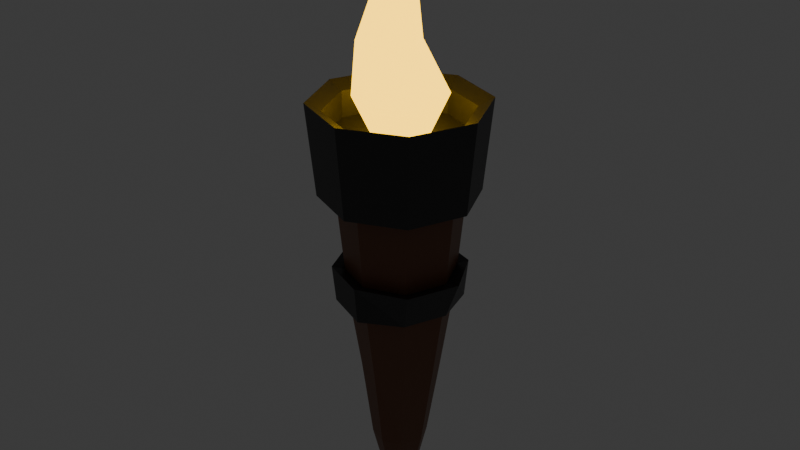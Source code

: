 # Source: torch.blend  (saved by Blender 4.1.23; exported with 4.5.12 LTS)
import bpy
from mathutils import Matrix  # noqa: F401  (used for matrix-valued properties, if any)

bpy.ops.wm.read_factory_settings(use_empty=True)
scene = bpy.context.scene
scene.name = 'Scene'

# ---- collections
col_collection = bpy.data.collections.new('Collection'); scene.collection.children.link(col_collection)

# ---- materials (node trees are filled in below, after node groups)
mat_material_005 = bpy.data.materials.new('Material.005')
mat_material_005.use_transparent_shadow = False
mat_material_006 = bpy.data.materials.new('Material.006')
mat_material_006.use_transparent_shadow = False
mat_material_002 = bpy.data.materials.new('Material.002')
mat_material_002.use_transparent_shadow = False

# ---- material node trees
mat_material_005.use_nodes = True; mat_material_005.node_tree.nodes.clear()
_N = mat_material_005.node_tree.nodes; _L = mat_material_005.node_tree.links
n0 = _N.new('ShaderNodeBsdfPrincipled'); n0.name = 'Principled BSDF'; n0.location = (10, 300)
n0.inputs[0].default_value = (0.1843, 0.07429, 0.03523, 1.0)
n1 = _N.new('ShaderNodeOutputMaterial'); n1.name = 'Material Output'; n1.location = (300, 300)
_L.new(n0.outputs[0], n1.inputs[0])
n1.is_active_output = True
mat_material_006.use_nodes = True; mat_material_006.node_tree.nodes.clear()
_N = mat_material_006.node_tree.nodes; _L = mat_material_006.node_tree.links
n0 = _N.new('ShaderNodeBsdfPrincipled'); n0.name = 'Principled BSDF'; n0.location = (10, 300)
n0.inputs[0].default_value = (0.03597, 0.03597, 0.03597, 1.0)
n1 = _N.new('ShaderNodeOutputMaterial'); n1.name = 'Material Output'; n1.location = (300, 300)
_L.new(n0.outputs[0], n1.inputs[0])
n1.is_active_output = True
mat_material_002.use_nodes = True; mat_material_002.node_tree.nodes.clear()
_N = mat_material_002.node_tree.nodes; _L = mat_material_002.node_tree.links
n0 = _N.new('ShaderNodeBsdfPrincipled'); n0.name = 'Principled BSDF'; n0.location = (10, 300)
n0.inputs[0].default_value = (0.8004, 0.6617, 0.3002, 1.0)
n0.inputs[27].default_value = (1.0, 0.5605, 0.0, 1.0)
n0.inputs[28].default_value = 3.8
n1 = _N.new('ShaderNodeOutputMaterial'); n1.name = 'Material Output'; n1.location = (300, 300)
_L.new(n0.outputs[0], n1.inputs[0])
n1.is_active_output = True

# ---- world
world_world = bpy.data.worlds.new('World'); scene.world = world_world
world_world.use_nodes = True; world_world.node_tree.nodes.clear()
_N = world_world.node_tree.nodes; _L = world_world.node_tree.links
n0 = _N.new('ShaderNodeOutputWorld'); n0.name = 'World Output'; n0.location = (300, 300)
n1 = _N.new('ShaderNodeBackground'); n1.name = 'Background'; n1.location = (10, 300)
n1.inputs[0].default_value = (0.05088, 0.05088, 0.05088, 1.0)
_L.new(n1.outputs[0], n0.inputs[0])
n0.is_active_output = True
world_world.color = (0.05088, 0.05088, 0.05088)
world_world.use_sun_shadow = False
world_world.sun_shadow_jitter_overblur = 0.0

# ---- meshes
me_cylinder = bpy.data.meshes.new('Cylinder')
me_cylinder.from_pydata([(0.0, 0.03953, -0.25), (0.0, 0.1, 0.25), (0.02795, 0.02795, -0.25), (0.07071, 0.07071, 0.25), (0.03953, 0.0, -0.25), (0.1, 0.0, 0.25), (0.02795, -0.02795, -0.25), (0.07071, -0.07071, 0.25), (0.0, -0.03953, -0.25), (0.0, -0.1, 0.25), (-0.02795, -0.02795, -0.25), (-0.07071, -0.07071, 0.25), (-0.03953, 0.0, -0.25), (-0.1, 0.0, 0.25), (-0.02795, 0.02795, -0.25), (-0.07071, 0.07071, 0.25), (-0.002078, 0.06859, -0.02095), (-0.002159, 0.05173, -0.1335), (-0.002078, 0.08307, 0.1334), (-0.002078, 0.0725, 0.02073), (0.05561, 0.05561, 0.0225), (0.06369, 0.06369, 0.1442), (0.03976, 0.03977, -0.1444), (0.05263, 0.05263, -0.0225), (0.07865, 0.0, 0.0225), (0.09007, 0.0, 0.1442), (0.05623, 8.981e-06, -0.1444), (0.07443, 0.0, -0.0225), (0.05561, -0.05561, 0.0225), (0.06369, -0.06369, 0.1442), (0.03976, -0.03975, -0.1444), (0.05263, -0.05263, -0.0225), (-0.002078, -0.0732, 0.02073), (-0.002078, -0.08377, 0.1334), (-0.002159, -0.05244, -0.1335), (-0.002078, -0.06929, -0.02095), (-0.06107, -0.05934, 0.1334), (-0.03899, -0.03718, -0.1335), (-0.05082, -0.0491, -0.02095), (-0.0855, -0.0003504, 0.1334), (-0.05424, -0.0003558, -0.1335), (-0.07101, -0.0003504, -0.02095), (-0.05359, 0.05116, 0.02073), (-0.06107, 0.05864, 0.1334), (-0.03899, 0.03647, -0.1335), (-0.05082, 0.0484, -0.02095), (-0.05263, 0.05263, -0.0225), (0.0, 0.07443, -0.0225), (0.0, 0.07865, 0.0225), (-0.05561, 0.05561, 0.0225), (-0.07443, 0.0, -0.0225), (-0.07865, 0.0, 0.0225), (-0.05263, -0.05263, -0.0225), (-0.05561, -0.05561, 0.0225), (0.0, -0.07443, -0.0225), (0.0, -0.07865, 0.0225), (0.05263, -0.05263, -0.0225), (0.05561, -0.05561, 0.0225), (0.07443, 0.0, -0.0225), (0.07865, 0.0, 0.0225), (0.05263, 0.05263, -0.0225), (0.05561, 0.05561, 0.0225), (-0.05263, 0.05263, -0.0225), (0.0, 0.07443, -0.0225), (0.0, 0.07865, 0.0225), (-0.05561, 0.05561, 0.0225), (-0.07443, 0.0, -0.0225), (-0.07865, 0.0, 0.0225), (-0.05263, -0.05263, -0.0225), (-0.05561, -0.05561, 0.0225), (0.0, -0.07443, -0.0225), (0.0, -0.07865, 0.0225), (0.05263, -0.05263, -0.0225), (0.05561, -0.05561, 0.0225), (0.07443, 0.0, -0.0225), (0.07865, 0.0, 0.0225), (0.05263, 0.05263, -0.0225), (0.05561, 0.05561, 0.0225), (-0.05263, 0.05263, -0.0225), (0.0, 0.07443, -0.0225), (0.0007584, 0.08329, 0.02327), (-0.05561, 0.05561, 0.0225), (-0.07443, 0.0, -0.0225), (-0.07492, -0.0003504, 0.02073), (-0.05263, -0.05263, -0.0225), (-0.05359, -0.05186, 0.02073), (0.0, -0.07443, -0.0225), (0.0007584, -0.0824, 0.02327), (0.04667, -0.0491, -0.02095), (0.05934, -0.05814, 0.02327), (0.06686, -0.0003504, -0.02095), (0.07865, 0.0, 0.0225), (0.05263, 0.05263, -0.0225), (0.05561, 0.05561, 0.0225), (-0.06265, 0.06129, -0.02671), (-0.00143, 0.08665, -0.02671), (-0.00143, 0.09156, 0.02562), (-0.06612, 0.06476, 0.02562), (-0.088, 7.707e-05, -0.02671), (-0.09291, 7.707e-05, 0.02562), (-0.06265, -0.06114, -0.02671), (-0.06612, -0.06461, 0.02562), (-0.00143, -0.08649, -0.02671), (-0.00143, -0.09141, 0.02562), (0.05604, -0.05846, -0.02495), (0.0706, -0.06939, 0.02782), (0.08011, -0.0003504, -0.02495), (0.09953, 0.0004462, 0.02782), (0.06274, 0.06274, -0.02682), (0.0663, 0.0663, 0.02682), (0.08584, 0.08584, 0.2613), (-9.965e-11, 0.1214, 0.2613), (0.1214, 9.965e-11, 0.2613), (0.08584, -0.08584, 0.2613), (-9.965e-11, -0.1214, 0.2613), (-0.08584, -0.08584, 0.2613), (-0.1214, 9.965e-11, 0.2613), (-0.08584, 0.08584, 0.2613), (-0.07732, 0.07732, 0.1328), (-9.965e-11, 0.1093, 0.1328), (-0.1093, 9.965e-11, 0.1328), (-0.07732, -0.07732, 0.1328), (-9.965e-11, -0.1093, 0.1328), (0.07732, -0.07732, 0.1328), (0.1093, 9.965e-11, 0.1328), (0.07732, 0.07732, 0.1328), (0.07071, 0.07071, 0.2127), (0.0, 0.1, 0.2127), (0.1, 0.0, 0.2127), (0.07071, -0.07071, 0.2127), (0.0, -0.1, 0.2127), (-0.07071, -0.07071, 0.2127), (-0.1, 0.0, 0.2127), (-0.07071, 0.07071, 0.2127), (0.0, 0.03953, -0.25), (0.02795, 0.02795, -0.25), (0.03953, 0.0, -0.25), (0.02795, -0.02795, -0.25), (0.0, -0.03953, -0.25), (-0.02795, -0.02795, -0.25), (-0.03953, 0.0, -0.25), (-0.02795, 0.02795, -0.25), (1.837e-08, 0.01866, -0.3371), (0.01319, 0.01319, -0.3371), (0.01866, 0.0, -0.3371), (0.01319, -0.01319, -0.3371), (1.837e-08, -0.01866, -0.3371), (-0.01319, -0.01319, -0.3371), (-0.01866, 0.0, -0.3371), (-0.01319, 0.01319, -0.3371), (0.0, 0.1, 0.25), (0.07071, 0.07071, 0.25), (0.1, 0.0, 0.25), (0.07071, -0.07071, 0.25), (0.0, -0.1, 0.25), (-0.07071, -0.07071, 0.25), (-0.1, 0.0, 0.25), (-0.07071, 0.07071, 0.25)], [], [(29, 25, 124, 123), (23, 16, 47, 60), (38, 35, 54, 52), (20, 24, 59, 61), (83, 42, 49, 51), (35, 31, 56, 54), (11, 9, 130, 131), (85, 83, 51, 53), (7, 9, 114, 113), (14, 0, 134, 141), (31, 27, 58, 56), (18, 43, 118, 119), (12, 40, 44, 14), (25, 21, 125, 124), (10, 37, 40, 12), (43, 39, 120, 118), (8, 34, 37, 10), (13, 15, 117, 116), (6, 30, 34, 8), (5, 7, 113, 112), (4, 26, 30, 6), (39, 36, 121, 120), (2, 22, 26, 4), (14, 44, 17, 0), (32, 85, 53, 55), (45, 16, 17, 44), (43, 18, 19, 42), (41, 45, 44, 40), (39, 43, 42, 83), (38, 41, 40, 37), (36, 39, 83, 85), (35, 38, 37, 34), (33, 36, 85, 32), (31, 35, 34, 30), (29, 33, 32, 28), (27, 31, 30, 26), (25, 29, 28, 24), (23, 27, 26, 22), (21, 25, 24, 20), (16, 23, 22, 17), (18, 21, 20, 19), (0, 17, 22, 2), (54, 56, 72, 70), (48, 61, 77, 64), (47, 46, 62, 63), (55, 53, 69, 71), (60, 47, 63, 76), (52, 54, 70, 68), (61, 59, 75, 77), (53, 51, 67, 69), (42, 19, 48, 49), (24, 28, 57, 59), (41, 38, 52, 50), (16, 45, 46, 47), (28, 32, 55, 57), (45, 41, 50, 46), (27, 23, 60, 58), (19, 20, 61, 48), (68, 70, 86, 84), (77, 75, 91, 93), (69, 67, 83, 85), (74, 76, 92, 90), (66, 68, 84, 82), (75, 73, 89, 91), (67, 65, 81, 83), (72, 74, 90, 88), (49, 48, 64, 65), (57, 55, 71, 73), (46, 50, 66, 62), (56, 58, 74, 72), (51, 49, 65, 67), (59, 57, 73, 75), (50, 52, 68, 66), (58, 60, 76, 74), (83, 81, 97, 99), (88, 90, 106, 104), (78, 82, 98, 94), (89, 87, 103, 105), (81, 80, 96, 97), (86, 88, 104, 102), (80, 93, 109, 96), (79, 78, 94, 95), (76, 63, 79, 92), (71, 69, 85, 87), (63, 62, 78, 79), (64, 77, 93, 80), (70, 72, 88, 86), (65, 64, 80, 81), (73, 71, 87, 89), (62, 66, 82, 78), (108, 109, 107, 106), (106, 107, 105, 104), (104, 105, 103, 102), (102, 103, 101, 100), (100, 101, 99, 98), (98, 99, 97, 94), (95, 96, 109, 108), (94, 97, 96, 95), (91, 89, 105, 107), (82, 84, 100, 98), (90, 92, 108, 106), (85, 83, 99, 101), (93, 91, 107, 109), (84, 86, 102, 100), (92, 79, 95, 108), (87, 85, 101, 103), (125, 110, 112, 124), (119, 111, 110, 125), (118, 117, 111, 119), (120, 116, 117, 118), (121, 115, 116, 120), (122, 114, 115, 121), (123, 113, 114, 122), (124, 112, 113, 123), (15, 1, 111, 117), (1, 3, 110, 111), (9, 11, 115, 114), (33, 29, 123, 122), (21, 18, 119, 125), (3, 5, 112, 110), (36, 33, 122, 121), (11, 13, 116, 115), (126, 127, 133, 132, 131, 130, 129, 128), (9, 7, 129, 130), (7, 5, 128, 129), (5, 3, 126, 128), (3, 1, 127, 126), (1, 15, 133, 127), (15, 13, 132, 133), (13, 11, 131, 132), (140, 141, 149, 148), (12, 14, 141, 140), (10, 12, 140, 139), (8, 10, 139, 138), (6, 8, 138, 137), (4, 6, 137, 136), (2, 4, 136, 135), (0, 2, 135, 134), (142, 143, 144, 145, 146, 147, 148, 149), (138, 139, 147, 146), (136, 137, 145, 144), (134, 135, 143, 142), (141, 134, 142, 149), (139, 140, 148, 147), (137, 138, 146, 145), (135, 136, 144, 143), (5, 7, 153, 152), (3, 5, 152, 151), (1, 3, 151, 150), (15, 1, 150, 157), (13, 15, 157, 156), (11, 13, 156, 155), (11, 9, 154, 155), (7, 9, 154, 153)])
me_cylinder.polygons.foreach_set('material_index', [1, 1, 1, 1, 1, 1, 1, 1, 1, 0, 1, 1, 0, 1, 0, 1, 0, 1, 0, 1, 0, 1, 0, 0, 1, 0, 0, 0, 0, 0, 0, 0, 0, 0, 0, 0, 0, 0, 0, 0, 0, 0, 1, 1, 1, 1, 1, 1, 1, 1, 1, 1, 1, 1, 1, 1, 1, 1, 1, 1, 1, 1, 1, 1, 1, 1, 1, 1, 1, 1, 1, 1, 1, 1, 1, 1, 1, 1, 1, 1, 1, 1, 1, 1, 1, 1, 1, 1, 1, 1, 1, 1, 1, 1, 1, 1, 1, 1, 1, 1, 1, 1, 1, 1, 1, 1, 1, 1, 1, 1, 1, 1, 1, 1, 1, 1, 1, 1, 1, 1, 1, 1, 1, 1, 1, 1, 1, 1, 1, 1, 0, 0, 0, 0, 0, 0, 0, 0, 0, 0, 0, 0, 0, 0, 0, 0, 1, 1, 1, 1, 1, 1, 1, 1])
_uv = me_cylinder.uv_layers.new(name='UVMap')
_uv.uv.foreach_set('vector', [0.625, 0.8942, 0.75, 0.8942, 0.75, 0.8942, 0.625, 0.8942, 0.875, 0.7275, 1.0, 0.7275, 1.0, 0.7275, 0.875, 0.7275, 0.375, 0.7275, 0.5, 0.7275, 0.5, 0.7275, 0.375, 0.7275, 0.875, 0.7725, 0.75, 0.7725, 0.75, 0.7725, 0.875, 0.7725, 0.25, 0.7725, 0.125, 0.7725, 0.125, 0.7725, 0.25, 0.7725, 0.5, 0.7275, 0.625, 0.7275, 0.625, 0.7275, 0.5, 0.7275, 0.08029, 0.08029, 0.25, 0.01, 0.25, 0.01, 0.08029, 0.08029, 0.375, 0.7725, 0.25, 0.7725, 0.25, 0.7725, 0.375, 0.7725, 0.4197, 0.08029, 0.25, 0.01, 0.25, 0.01, 0.4197, 0.08029, 0.125, 0.5, 0.0, 0.5, 0.0, 0.5, 0.125, 0.5, 0.625, 0.7275, 0.75, 0.7275, 0.75, 0.7275, 0.625, 0.7275, 0.0, 0.8942, 0.125, 0.8942, 0.125, 0.8942, 0.0, 0.8942, 0.25, 0.5, 0.25, 0.6058, 0.125, 0.6058, 0.125, 0.5, 0.75, 0.8942, 0.875, 0.8942, 0.875, 0.8942, 0.75, 0.8942, 0.375, 0.5, 0.375, 0.6058, 0.25, 0.6058, 0.25, 0.5, 0.125, 0.8942, 0.25, 0.8942, 0.25, 0.8942, 0.125, 0.8942, 0.5, 0.5, 0.5, 0.6058, 0.375, 0.6058, 0.375, 0.5, 0.01, 0.25, 0.08029, 0.4197, 0.08029, 0.4197, 0.01, 0.25, 0.625, 0.5, 0.625, 0.6058, 0.5, 0.6058, 0.5, 0.5, 0.49, 0.25, 0.4197, 0.08029, 0.4197, 0.08029, 0.49, 0.25, 0.75, 0.5, 0.75, 0.6058, 0.625, 0.6058, 0.625, 0.5, 0.25, 0.8942, 0.375, 0.8942, 0.375, 0.8942, 0.25, 0.8942, 0.875, 0.5, 0.875, 0.6058, 0.75, 0.6058, 0.75, 0.5, 0.125, 0.5, 0.125, 0.6058, 0.0, 0.6058, 0.0, 0.5, 0.5, 0.7725, 0.375, 0.7725, 0.375, 0.7725, 0.5, 0.7725, 0.125, 0.7275, 0.0, 0.7275, 0.0, 0.6058, 0.125, 0.6058, 0.125, 0.8942, 0.0, 0.8942, 0.0, 0.7725, 0.125, 0.7725, 0.25, 0.7275, 0.125, 0.7275, 0.125, 0.6058, 0.25, 0.6058, 0.25, 0.8942, 0.125, 0.8942, 0.125, 0.7725, 0.25, 0.7725, 0.375, 0.7275, 0.25, 0.7275, 0.25, 0.6058, 0.375, 0.6058, 0.375, 0.8942, 0.25, 0.8942, 0.25, 0.7725, 0.375, 0.7725, 0.5, 0.7275, 0.375, 0.7275, 0.375, 0.6058, 0.5, 0.6058, 0.5, 0.8942, 0.375, 0.8942, 0.375, 0.7725, 0.5, 0.7725, 0.625, 0.7275, 0.5, 0.7275, 0.5, 0.6058, 0.625, 0.6058, 0.625, 0.8942, 0.5, 0.8942, 0.5, 0.7725, 0.625, 0.7725, 0.75, 0.7275, 0.625, 0.7275, 0.625, 0.6058, 0.75, 0.6058, 0.75, 0.8942, 0.625, 0.8942, 0.625, 0.7725, 0.75, 0.7725, 0.875, 0.7275, 0.75, 0.7275, 0.75, 0.6058, 0.875, 0.6058, 0.875, 0.8942, 0.75, 0.8942, 0.75, 0.7725, 0.875, 0.7725, 1.0, 0.7275, 0.875, 0.7275, 0.875, 0.6058, 1.0, 0.6058, 1.0, 0.8942, 0.875, 0.8942, 0.875, 0.7725, 1.0, 0.7725, 1.0, 0.5, 1.0, 0.6058, 0.875, 0.6058, 0.875, 0.5, 0.5, 0.7275, 0.625, 0.7275, 0.625, 0.7275, 0.5, 0.7275, 1.0, 0.7725, 0.875, 0.7725, 0.875, 0.7725, 1.0, 0.7725, 0.0, 0.7275, 0.125, 0.7275, 0.125, 0.7275, 0.0, 0.7275, 0.5, 0.7725, 0.375, 0.7725, 0.375, 0.7725, 0.5, 0.7725, 0.875, 0.7275, 1.0, 0.7275, 1.0, 0.7275, 0.875, 0.7275, 0.375, 0.7275, 0.5, 0.7275, 0.5, 0.7275, 0.375, 0.7275, 0.875, 0.7725, 0.75, 0.7725, 0.75, 0.7725, 0.875, 0.7725, 0.375, 0.7725, 0.25, 0.7725, 0.25, 0.7725, 0.375, 0.7725, 0.125, 0.7725, 0.0, 0.7725, 0.0, 0.7725, 0.125, 0.7725, 0.75, 0.7725, 0.625, 0.7725, 0.625, 0.7725, 0.75, 0.7725, 0.25, 0.7275, 0.375, 0.7275, 0.375, 0.7275, 0.25, 0.7275, 0.0, 0.7275, 0.125, 0.7275, 0.125, 0.7275, 0.0, 0.7275, 0.625, 0.7725, 0.5, 0.7725, 0.5, 0.7725, 0.625, 0.7725, 0.125, 0.7275, 0.25, 0.7275, 0.25, 0.7275, 0.125, 0.7275, 0.75, 0.7275, 0.875, 0.7275, 0.875, 0.7275, 0.75, 0.7275, 1.0, 0.7725, 0.875, 0.7725, 0.875, 0.7725, 1.0, 0.7725, 0.375, 0.7275, 0.5, 0.7275, 0.5, 0.7275, 0.375, 0.7275, 0.875, 0.7725, 0.75, 0.7725, 0.75, 0.7725, 0.875, 0.7725, 0.375, 0.7725, 0.25, 0.7725, 0.25, 0.7725, 0.375, 0.7725, 0.75, 0.7275, 0.875, 0.7275, 0.875, 0.7275, 0.75, 0.7275, 0.25, 0.7275, 0.375, 0.7275, 0.375, 0.7275, 0.25, 0.7275, 0.75, 0.7725, 0.625, 0.7725, 0.625, 0.7725, 0.75, 0.7725, 0.25, 0.7725, 0.125, 0.7725, 0.125, 0.7725, 0.25, 0.7725, 0.625, 0.7275, 0.75, 0.7275, 0.75, 0.7275, 0.625, 0.7275, 0.125, 0.7725, 0.0, 0.7725, 0.0, 0.7725, 0.125, 0.7725, 0.625, 0.7725, 0.5, 0.7725, 0.5, 0.7725, 0.625, 0.7725, 0.125, 0.7275, 0.25, 0.7275, 0.25, 0.7275, 0.125, 0.7275, 0.625, 0.7275, 0.75, 0.7275, 0.75, 0.7275, 0.625, 0.7275, 0.25, 0.7725, 0.125, 0.7725, 0.125, 0.7725, 0.25, 0.7725, 0.75, 0.7725, 0.625, 0.7725, 0.625, 0.7725, 0.75, 0.7725, 0.25, 0.7275, 0.375, 0.7275, 0.375, 0.7275, 0.25, 0.7275, 0.75, 0.7275, 0.875, 0.7275, 0.875, 0.7275, 0.75, 0.7275, 0.25, 0.7725, 0.125, 0.7725, 0.125, 0.7725, 0.25, 0.7725, 0.625, 0.7275, 0.75, 0.7275, 0.75, 0.7275, 0.625, 0.7275, 0.125, 0.7275, 0.25, 0.7275, 0.25, 0.7275, 0.125, 0.7275, 0.625, 0.7725, 0.5, 0.7725, 0.5, 0.7725, 0.625, 0.7725, 0.125, 0.7725, 0.0, 0.7725, 0.0, 0.7725, 0.125, 0.7725, 0.5, 0.7275, 0.625, 0.7275, 0.625, 0.7275, 0.5, 0.7275, 1.0, 0.7725, 0.875, 0.7725, 0.875, 0.7725, 1.0, 0.7725, 0.0, 0.7275, 0.125, 0.7275, 0.125, 0.7275, 0.0, 0.7275, 0.875, 0.7275, 1.0, 0.7275, 1.0, 0.7275, 0.875, 0.7275, 0.5, 0.7725, 0.375, 0.7725, 0.375, 0.7725, 0.5, 0.7725, 0.0, 0.7275, 0.125, 0.7275, 0.125, 0.7275, 0.0, 0.7275, 1.0, 0.7725, 0.875, 0.7725, 0.875, 0.7725, 1.0, 0.7725, 0.5, 0.7275, 0.625, 0.7275, 0.625, 0.7275, 0.5, 0.7275, 0.125, 0.7725, 0.0, 0.7725, 0.0, 0.7725, 0.125, 0.7725, 0.625, 0.7725, 0.5, 0.7725, 0.5, 0.7725, 0.625, 0.7725, 0.125, 0.7275, 0.25, 0.7275, 0.25, 0.7275, 0.125, 0.7275, 0.875, 0.7275, 0.875, 0.7725, 0.75, 0.7725, 0.75, 0.7275, 0.75, 0.7275, 0.75, 0.7725, 0.625, 0.7725, 0.625, 0.7275, 0.625, 0.7275, 0.625, 0.7725, 0.5, 0.7725, 0.5, 0.7275, 0.5, 0.7275, 0.5, 0.7725, 0.375, 0.7725, 0.375, 0.7275, 0.375, 0.7275, 0.375, 0.7725, 0.25, 0.7725, 0.25, 0.7275, 0.25, 0.7275, 0.25, 0.7725, 0.125, 0.7725, 0.125, 0.7275, 1.0, 0.7275, 1.0, 0.7725, 0.875, 0.7725, 0.875, 0.7275, 0.125, 0.7275, 0.125, 0.7725, 0.0, 0.7725, 0.0, 0.7275, 0.75, 0.7725, 0.625, 0.7725, 0.625, 0.7725, 0.75, 0.7725, 0.25, 0.7275, 0.375, 0.7275, 0.375, 0.7275, 0.25, 0.7275, 0.75, 0.7275, 0.875, 0.7275, 0.875, 0.7275, 0.75, 0.7275, 0.375, 0.7725, 0.25, 0.7725, 0.25, 0.7725, 0.375, 0.7725, 0.875, 0.7725, 0.75, 0.7725, 0.75, 0.7725, 0.875, 0.7725, 0.375, 0.7275, 0.5, 0.7275, 0.5, 0.7275, 0.375, 0.7275, 0.875, 0.7275, 1.0, 0.7275, 1.0, 0.7275, 0.875, 0.7275, 0.5, 0.7725, 0.375, 0.7725, 0.375, 0.7725, 0.5, 0.7725, 0.875, 0.8942, 0.875, 1.0, 0.75, 1.0, 0.75, 0.8942, 1.0, 0.8942, 1.0, 1.0, 0.875, 1.0, 0.875, 0.8942, 0.125, 0.8942, 0.125, 1.0, 0.0, 1.0, 0.0, 0.8942, 0.25, 0.8942, 0.25, 1.0, 0.125, 1.0, 0.125, 0.8942, 0.375, 0.8942, 0.375, 1.0, 0.25, 1.0, 0.25, 0.8942, 0.5, 0.8942, 0.5, 1.0, 0.375, 1.0, 0.375, 0.8942, 0.625, 0.8942, 0.625, 1.0, 0.5, 1.0, 0.5, 0.8942, 0.75, 0.8942, 0.75, 1.0, 0.625, 1.0, 0.625, 0.8942, 0.08029, 0.4197, 0.25, 0.49, 0.25, 0.49, 0.08029, 0.4197, 0.25, 0.49, 0.4197, 0.4197, 0.4197, 0.4197, 0.25, 0.49, 0.25, 0.01, 0.08029, 0.08029, 0.08029, 0.08029, 0.25, 0.01, 0.5, 0.8942, 0.625, 0.8942, 0.625, 0.8942, 0.5, 0.8942, 0.875, 0.8942, 1.0, 0.8942, 1.0, 0.8942, 0.875, 0.8942, 0.4197, 0.4197, 0.49, 0.25, 0.49, 0.25, 0.4197, 0.4197, 0.375, 0.8942, 0.5, 0.8942, 0.5, 0.8942, 0.375, 0.8942, 0.08029, 0.08029, 0.01, 0.25, 0.01, 0.25, 0.08029, 0.08029, 0.4197, 0.4197, 0.25, 0.49, 0.08029, 0.4197, 0.01, 0.25, 0.08029, 0.08029, 0.25, 0.01, 0.4197, 0.08029, 0.49, 0.25, 0.25, 0.01, 0.4197, 0.08029, 0.4197, 0.08029, 0.25, 0.01, 0.4197, 0.08029, 0.49, 0.25, 0.49, 0.25, 0.4197, 0.08029, 0.49, 0.25, 0.4197, 0.4197, 0.4197, 0.4197, 0.49, 0.25, 0.4197, 0.4197, 0.25, 0.49, 0.25, 0.49, 0.4197, 0.4197, 0.25, 0.49, 0.08029, 0.4197, 0.08029, 0.4197, 0.25, 0.49, 0.08029, 0.4197, 0.01, 0.25, 0.01, 0.25, 0.08029, 0.4197, 0.01, 0.25, 0.08029, 0.08029, 0.08029, 0.08029, 0.01, 0.25, 0.25, 0.5, 0.125, 0.5, 0.125, 0.5, 0.25, 0.5, 0.25, 0.5, 0.125, 0.5, 0.125, 0.5, 0.25, 0.5, 0.375, 0.5, 0.25, 0.5, 0.25, 0.5, 0.375, 0.5, 0.5, 0.5, 0.375, 0.5, 0.375, 0.5, 0.5, 0.5, 0.625, 0.5, 0.5, 0.5, 0.5, 0.5, 0.625, 0.5, 0.75, 0.5, 0.625, 0.5, 0.625, 0.5, 0.75, 0.5, 0.875, 0.5, 0.75, 0.5, 0.75, 0.5, 0.875, 0.5, 1.0, 0.5, 0.875, 0.5, 0.875, 0.5, 1.0, 0.5, 0.75, 0.49, 0.9197, 0.4197, 0.99, 0.25, 0.9197, 0.08029, 0.75, 0.01, 0.5803, 0.08029, 0.51, 0.25, 0.5803, 0.4197, 0.5, 0.5, 0.375, 0.5, 0.375, 0.5, 0.5, 0.5, 0.75, 0.5, 0.625, 0.5, 0.625, 0.5, 0.75, 0.5, 1.0, 0.5, 0.875, 0.5, 0.875, 0.5, 1.0, 0.5, 0.125, 0.5, 0.0, 0.5, 0.0, 0.5, 0.125, 0.5, 0.375, 0.5, 0.25, 0.5, 0.25, 0.5, 0.375, 0.5, 0.625, 0.5, 0.5, 0.5, 0.5, 0.5, 0.625, 0.5, 0.875, 0.5, 0.75, 0.5, 0.75, 0.5, 0.875, 0.5, 0.49, 0.25, 0.4197, 0.08029, 0.4197, 0.08029, 0.49, 0.25, 0.4197, 0.4197, 0.49, 0.25, 0.49, 0.25, 0.4197, 0.4197, 0.25, 0.49, 0.4197, 0.4197, 0.4197, 0.4197, 0.25, 0.49, 0.08029, 0.4197, 0.25, 0.49, 0.25, 0.49, 0.08029, 0.4197, 0.01, 0.25, 0.08029, 0.4197, 0.08029, 0.4197, 0.01, 0.25, 0.08029, 0.08029, 0.01, 0.25, 0.01, 0.25, 0.08029, 0.08029, 0.08029, 0.08029, 0.25, 0.01, 0.25, 0.01, 0.08029, 0.08029, 0.4197, 0.08029, 0.25, 0.01, 0.25, 0.01, 0.4197, 0.08029])
me_cylinder.materials.append(mat_material_005)
me_cylinder.materials.append(mat_material_006)
me_cylinder.update()
me_cylinder_001 = bpy.data.meshes.new('Cylinder.001')
me_cylinder_001.from_pydata([(-0.004187, 0.07447, -0.4043), (-0.004187, 0.2377, 0.2181), (0.0393, 0.05646, -0.4043), (0.1547, 0.1719, 0.2181), (0.05731, 0.01297, -0.4043), (0.2205, 0.01297, 0.2181), (0.0393, -0.03052, -0.4043), (0.1547, -0.1459, 0.2181), (-0.004187, -0.04853, -0.4043), (-0.004187, -0.2117, 0.2181), (-0.04767, -0.03052, -0.4043), (-0.1631, -0.1459, 0.2181), (-0.06569, 0.01297, -0.4043), (-0.2289, 0.01297, 0.2181), (-0.04767, 0.05646, -0.4043), (-0.1631, 0.1719, 0.2181), (-0.06229, 0.03851, 1.154), (-0.08836, -0.02457, 1.154), (-0.06221, -0.08758, 1.154), (0.0007891, -0.1136, 1.155), (0.06376, -0.08757, 1.154), (0.08988, -0.02458, 1.154), (0.0007748, 0.06464, 1.154), (0.06382, 0.03848, 1.154), (-0.002298, 0.08091, 1.726), (0.02278, 0.07305, 1.494), (0.07268, 0.07069, 0.6848), (-0.03262, 0.1143, 0.6846), (-0.002448, 0.08357, 1.493), (0.03318, 0.04779, 1.494), (0.1162, -0.03459, 0.6851), (0.02274, 0.02261, 1.494), (0.07261, -0.1398, 0.6854), (-0.00241, 0.01219, 1.494), (-0.03264, -0.1834, 0.6854), (-0.02758, 0.02261, 1.494), (-0.1379, -0.1399, 0.6852), (-0.03808, 0.04783, 1.494), (-0.1815, -0.03461, 0.6849), (-0.02768, 0.07311, 1.493), (-0.1379, 0.0707, 0.6847)], [], [(0, 1, 3, 2), (2, 3, 5, 4), (4, 5, 7, 6), (6, 7, 9, 8), (8, 9, 11, 10), (10, 11, 13, 12), (31, 29, 24), (12, 13, 15, 14), (14, 15, 1, 0), (0, 2, 4, 6, 8, 10, 12, 14), (27, 40, 16, 22), (29, 25, 24), (33, 31, 24), (15, 13, 38, 40), (35, 33, 24), (39, 37, 24), (3, 1, 27, 26), (37, 35, 24), (11, 9, 34, 36), (7, 5, 30, 32), (5, 3, 26, 30), (1, 15, 40, 27), (13, 11, 36, 38), (9, 7, 32, 34), (28, 39, 24), (23, 22, 28, 25), (21, 23, 25, 29), (20, 21, 29, 31), (19, 20, 31, 33), (18, 19, 33, 35), (17, 18, 35, 37), (16, 17, 37, 39), (22, 16, 39, 28), (25, 28, 24), (40, 38, 17, 16), (38, 36, 18, 17), (36, 34, 19, 18), (34, 32, 20, 19), (32, 30, 21, 20), (30, 26, 23, 21), (26, 27, 22, 23)])
_uv = me_cylinder_001.uv_layers.new(name='UVMap')
_uv.uv.foreach_set('vector', [1.0, 0.5, 1.0, 1.0, 0.875, 1.0, 0.875, 0.5, 0.875, 0.5, 0.875, 1.0, 0.75, 1.0, 0.75, 0.5, 0.75, 0.5, 0.75, 1.0, 0.625, 1.0, 0.625, 0.5, 0.625, 0.5, 0.625, 1.0, 0.5, 1.0, 0.5, 0.5, 0.5, 0.5, 0.5, 1.0, 0.375, 1.0, 0.375, 0.5, 0.375, 0.5, 0.375, 1.0, 0.25, 1.0, 0.25, 0.5, 0.625, 1.0, 0.6846, 1.0, 0.625, 1.0, 0.25, 0.5, 0.25, 1.0, 0.125, 1.0, 0.125, 0.5, 0.125, 0.5, 0.125, 1.0, 0.0, 1.0, 0.0, 0.5, 0.75, 0.49, 0.9197, 0.4197, 0.99, 0.25, 0.9197, 0.08029, 0.75, 0.01, 0.5803, 0.08029, 0.51, 0.25, 0.5803, 0.4197, 0.0, 1.0, 0.125, 1.0, 0.09236, 1.0, 0.0, 1.0, 0.75, 1.0, 0.8097, 1.0, 0.75, 1.0, 0.5, 1.0, 0.5595, 1.0, 0.5, 1.0, 0.125, 1.0, 0.25, 1.0, 0.25, 1.0, 0.125, 1.0, 0.375, 1.0, 0.4345, 1.0, 0.375, 1.0, 0.125, 1.0, 0.1846, 1.0, 0.125, 1.0, 0.875, 1.0, 1.0, 1.0, 1.0, 1.0, 0.875, 1.0, 0.25, 1.0, 0.3096, 1.0, 0.25, 1.0, 0.375, 1.0, 0.5, 1.0, 0.5, 1.0, 0.375, 1.0, 0.625, 1.0, 0.75, 1.0, 0.75, 1.0, 0.625, 1.0, 0.75, 1.0, 0.875, 1.0, 0.875, 1.0, 0.75, 1.0, 0.0, 1.0, 0.125, 1.0, 0.125, 1.0, 0.0, 1.0, 0.25, 1.0, 0.375, 1.0, 0.375, 1.0, 0.25, 1.0, 0.5, 1.0, 0.625, 1.0, 0.625, 1.0, 0.5, 1.0, 0.0, 1.0, 0.05973, 1.0, 0.0, 1.0, 0.875, 1.0, 0.9674, 1.0, 0.9347, 1.0, 0.875, 1.0, 0.75, 1.0, 0.8423, 1.0, 0.8097, 1.0, 0.75, 1.0, 0.625, 1.0, 0.7173, 1.0, 0.6846, 1.0, 0.625, 1.0, 0.5, 1.0, 0.5923, 1.0, 0.5595, 1.0, 0.5, 1.0, 0.375, 1.0, 0.4673, 1.0, 0.4345, 1.0, 0.375, 1.0, 0.25, 1.0, 0.3423, 1.0, 0.3096, 1.0, 0.25, 1.0, 0.125, 1.0, 0.2173, 1.0, 0.1846, 1.0, 0.125, 1.0, 0.0, 1.0, 0.09236, 1.0, 0.05973, 1.0, 0.0, 1.0, 0.875, 1.0, 0.9347, 1.0, 0.875, 1.0, 0.125, 1.0, 0.25, 1.0, 0.2173, 1.0, 0.125, 1.0, 0.25, 1.0, 0.375, 1.0, 0.3423, 1.0, 0.25, 1.0, 0.375, 1.0, 0.5, 1.0, 0.4673, 1.0, 0.375, 1.0, 0.5, 1.0, 0.625, 1.0, 0.5923, 1.0, 0.5, 1.0, 0.625, 1.0, 0.75, 1.0, 0.7173, 1.0, 0.625, 1.0, 0.75, 1.0, 0.875, 1.0, 0.8423, 1.0, 0.75, 1.0, 0.875, 1.0, 1.0, 1.0, 0.9674, 1.0, 0.875, 1.0])
me_cylinder_001.materials.append(mat_material_002)
me_cylinder_001.update()

# ---- objects
ob_cylinder = bpy.data.objects.new('Cylinder', me_cylinder)
ob_cylinder_001 = bpy.data.objects.new('Cylinder.001', me_cylinder_001)

# ---- transforms, parenting, visibility, modifiers, constraints
ob_cylinder.location = (0.0, 0.0, 0.339)
ob_cylinder_001.location = (0.0, 0.0, 0.5721)
ob_cylinder_001.scale = (0.2829, 0.2829, 0.1583)

# ---- collection membership
col_collection.objects.link(ob_cylinder)
col_collection.objects.link(ob_cylinder_001)

# ---- scene / render settings (as saved in the file)
scene.frame_start = 1; scene.frame_end = 250; scene.frame_set(1)
scene.render.engine = 'BLENDER_EEVEE_NEXT'
scene.cycles.sampling_pattern = 'TABULATED_SOBOL'
scene.eevee.ray_tracing_options.trace_max_roughness = 0.0
bpy.context.view_layer.update()

# ---- added for rendering (the .blend has no active camera): camera
cam_auto = bpy.data.cameras.new('AutoCamera')
cam_auto.lens = 50.0
cam_auto.sensor_width = 36.0
cam_auto.clip_end = 1000.0
ob_auto_camera = bpy.data.objects.new('AutoCamera', cam_auto)
scene.collection.objects.link(ob_auto_camera)
ob_auto_camera.location = (0.842493, -1.01099, 1.09756)
ob_auto_camera.rotation_euler = (1.09748, -7.21219e-08, 0.694738)
scene.camera = ob_auto_camera
bpy.context.view_layer.update()
